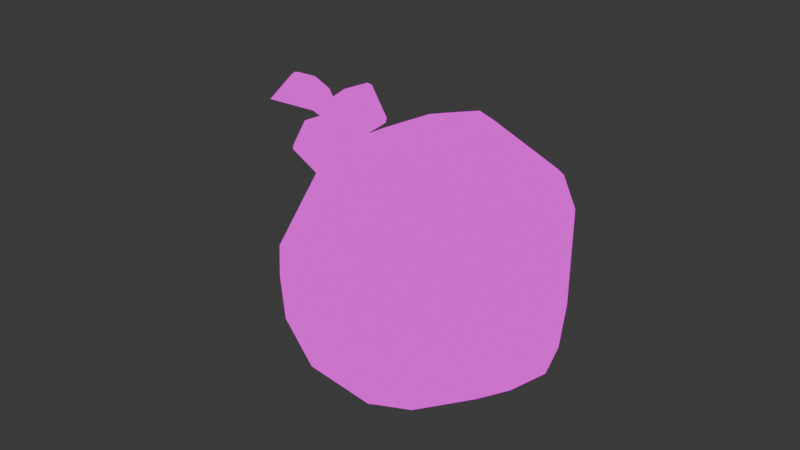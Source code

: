 # Source: bocchiTheRockStatic.blend  (saved by Blender 4.4.32; exported with 4.5.12 LTS)
import bpy
from mathutils import Matrix  # noqa: F401  (used for matrix-valued properties, if any)

bpy.ops.wm.read_factory_settings(use_empty=True)
scene = bpy.context.scene
scene.name = 'Scene'

# ---- images (referenced by path relative to the original .blend; pixels are not part of the script)
import os
ASSET_DIR = os.environ.get("B2B_ASSET_DIR", "")  # directory of the original .blend (textures are referenced by path, not embedded)
HERE = os.path.dirname(os.path.abspath(__file__))  # packed textures are extracted next to this script under _unpacked/

def load_image(name, relpath, width, height, colorspace="sRGB"):
    """Load a texture the original file referenced (path relative to the .blend, or extracted next to this script)."""
    p = next((c for c in (os.path.join(HERE, relpath), os.path.join(ASSET_DIR, relpath)) if relpath and os.path.exists(c)), "")
    if p:
        img = bpy.data.images.load(p, check_existing=True)
        img.name = name
    else:  # same state as the original file: an image datablock whose file is absent (Cycles renders it pink)
        img = bpy.data.images.new(name, width, height)
        img.source = "FILE"
        img.filepath = "//" + (relpath or name)
    img.colorspace_settings.name = colorspace
    return img
img_bocchitherocktex_png = load_image('bocchiTheRockTex.png', 'bocchiTheRockTex.png', 1024, 1024, 'sRGB')

# ---- materials (node trees are filled in below, after node groups)
mat_x = bpy.data.materials.new('材质')

# ---- material node trees
mat_x.use_nodes = True; mat_x.node_tree.nodes.clear()
_N = mat_x.node_tree.nodes; _L = mat_x.node_tree.links
n0 = _N.new('ShaderNodeBsdfPrincipled'); n0.name = '原理化 BSDF'; n0.location = (10, 300)
n1 = _N.new('ShaderNodeOutputMaterial'); n1.name = '材质输出'; n1.location = (300, 300)
n2 = _N.new('ShaderNodeTexImage'); n2.name = '图像纹理'; n2.location = (-270, 260)
n2.image = img_bocchitherocktex_png
n2.interpolation = 'Closest'
n3 = _N.new('ShaderNodeMapping'); n3.name = '映射'; n3.location = (-450, 260)
n4 = _N.new('ShaderNodeTexCoord'); n4.name = '纹理坐标'; n4.location = (-630, 260)
_L.new(n2.outputs[0], n0.inputs[0])
_L.new(n3.outputs[0], n2.inputs[0])
_L.new(n4.outputs[2], n3.inputs[0])
_L.new(n2.outputs[0], n1.inputs[0])
n1.is_active_output = True

# ---- world
world_world = bpy.data.worlds.new('World'); scene.world = world_world
world_world.use_nodes = True; world_world.node_tree.nodes.clear()
_N = world_world.node_tree.nodes; _L = world_world.node_tree.links
n0 = _N.new('ShaderNodeOutputWorld'); n0.name = 'World Output'; n0.location = (300, 300)
n1 = _N.new('ShaderNodeBackground'); n1.name = 'Background'; n1.location = (10, 300)
n1.inputs[0].default_value = (0.05088, 0.05088, 0.05088, 1.0)
_L.new(n1.outputs[0], n0.inputs[0])
n0.is_active_output = True
world_world.color = (0.05088, 0.05088, 0.05088)
world_world.sun_shadow_jitter_overblur = 0.0

# ---- meshes
me_002 = bpy.data.meshes.new('立方体.002')
me_002.from_pydata([(-0.001466, -0.03046, 0.03382), (0.001694, 0.02404, 0.03248), (-0.02781, 0.008386, 0.02804), (-0.03818, -0.0246, -0.003067), (0.0163, -0.02798, -0.03344), (0.00452, -0.02859, -0.03677), (0.02942, -0.01643, -0.02939), (0.02637, -0.0228, -0.02893), (0.03091, 0.02287, 0.01555), (0.03223, 0.02237, -0.01397), (0.02661, 0.02197, 0.02483), (-0.01208, -0.03773, -0.02733), (0.001427, 0.033, 0.02202), (0.03006, -0.000439, -0.03365), (-0.001744, -0.02757, 0.03684), (-0.001953, -0.02409, 0.03911), (-0.04164, 0.02329, -0.02343), (-0.05302, 0.005634, -0.02149), (-0.02811, 0.0155, 0.02323), (-0.0428, 0.001467, 0.008341), (-0.03429, -0.007976, 0.0201), (-0.04901, -0.003103, -0.02928), (-0.04748, -0.01257, -0.01792), (-0.04064, -0.02187, -0.01566), (-0.02935, -0.0332, -0.006421), (-0.01746, -0.03841, -0.00676), (-0.008484, -0.03655, 0.01201), (0.01412, -0.03576, 0.01214), (0.0176, -0.02976, 0.02588), (-0.001078, -0.03513, -0.03029), (0.004286, -0.03204, -0.03495), (0.01604, -0.03025, -0.03099), (0.02338, -0.03365, -0.01054), (0.03931, -0.01424, -0.01774), (0.04067, -0.009945, -0.01799), (0.04068, -0.01032, -0.00631), (0.03294, -0.0133, 0.02308), (0.0387, 0.003037, -0.02597), (0.03623, 0.0131, -0.02275), (0.02465, 0.02467, 0.0237), (0.006218, 0.02772, 0.02896), (-0.01603, 0.03805, 0.005044), (-0.01515, 0.03276, -0.02484), (-0.015, 0.03513, -0.02139), (-0.01387, 0.038, -0.01336), (-0.01996, 0.03204, -0.02421), (-0.03103, 0.03041, -0.02382), (-0.03522, -0.003043, -0.03559), (0.02267, -0.02509, -0.03053), (0.021, 0.004105, -0.03548), (0.02934, 0.003566, -0.03294), (0.0004615, 0.02061, -0.0362), (0.02264, -0.02448, 0.02811), (0.002027, -0.02083, 0.04147), (0.02619, -0.01323, 0.0338), (0.006688, -0.0136, 0.04397), (0.01171, -0.009972, 0.04435), (-0.01929, -0.02067, 0.03233), (-0.02456, -0.01964, 0.02869), (-0.01683, 0.01536, 0.03339), (-0.01056, 0.01676, 0.03511), (0.01299, 0.004622, 0.04165), (0.008703, 0.004207, 0.04317), (0.005062, 0.009515, 0.04098), (0.02693, 0.01782, 0.0278), (-0.03971, -0.005916, 0.03404), (-0.0387, -0.007194, 0.03481), (-0.03949, -0.005908, 0.03579), (-0.03045, -0.007395, 0.04114), (-0.02947, -0.006187, 0.04189), (-0.03124, -0.006115, 0.0421), (-0.03973, 0.004466, 0.03398), (-0.03952, 0.004467, 0.03571), (-0.03874, 0.005686, 0.03472), (-0.02953, 0.003992, 0.04171), (-0.03053, 0.005285, 0.04093), (-0.0313, 0.00411, 0.04195), (-0.03321, -0.006188, 0.02604), (-0.03142, -0.006255, 0.02584), (-0.0322, -0.007471, 0.0268), (-0.023, -0.006554, 0.03384), (-0.02398, -0.007738, 0.03309), (-0.0232, -0.006553, 0.03211), (-0.03324, 0.004162, 0.02595), (-0.03225, 0.005362, 0.02668), (-0.03146, 0.004075, 0.02574), (-0.02311, 0.003467, 0.03357), (-0.0233, 0.003506, 0.03186), (-0.0241, 0.004772, 0.0328), (-0.05092, -0.0058, 0.01814), (-0.05034, -0.007072, 0.01923), (-0.05147, -0.005777, 0.01978), (-0.04555, -0.007117, 0.0283), (-0.04497, -0.005862, 0.0294), (-0.04668, -0.005824, 0.02886), (-0.05093, 0.004664, 0.0181), (-0.05149, 0.004685, 0.01974), (-0.05036, 0.005919, 0.01918), (-0.04499, 0.004548, 0.02934), (-0.04557, 0.005822, 0.02824), (-0.0467, 0.004599, 0.02881), (-0.04149, -0.006095, 0.01366), (-0.03978, -0.006146, 0.0142), (-0.04092, -0.00737, 0.01473), (-0.0356, -0.006187, 0.02477), (-0.03617, -0.007432, 0.02369), (-0.03504, -0.006222, 0.02313), (-0.04152, 0.004363, 0.01361), (-0.04095, 0.005608, 0.01467), (-0.0398, 0.004303, 0.01414), (-0.03564, 0.004155, 0.02468), (-0.03507, 0.004127, 0.02304), (-0.03621, 0.005432, 0.02358), (-0.03728, -0.00085, 0.02704), (-0.067, -0.0002421, 0.02946), (-0.04557, 0.00344, 0.03476), (-0.05587, 0.003747, 0.03606), (-0.05631, 0.00345, 0.03778), (-0.05031, 0.003637, 0.03796), (-0.04499, 0.003131, 0.03622), (-0.05662, 0.002573, 0.03921), (-0.04998, 0.002685, 0.03944), (-0.0445, 0.002261, 0.03744), (-0.04052, 0.00121, 0.03327), (-0.05676, 0.001251, 0.04012), (-0.04972, 0.001259, 0.04038), (-0.04415, 0.0009648, 0.03823), (-0.04016, 0.000326, 0.03375), (-0.0567, -0.0003155, 0.04036), (-0.04957, -0.0004257, 0.04064), (-0.04401, -0.0005619, 0.03848), (-0.04003, -0.0007096, 0.03391), (-0.05645, -0.001888, 0.03989), (-0.04955, -0.002112, 0.04018), (-0.0441, -0.002087, 0.03815), (-0.04015, -0.00174, 0.03374), (-0.05606, -0.003227, 0.03878), (-0.04968, -0.003544, 0.03906), (-0.04441, -0.003379, 0.03728), (-0.0405, -0.002609, 0.03326), (-0.05557, -0.004129, 0.03722), (-0.04489, -0.004242, 0.03601), (-0.05505, -0.004457, 0.03545), (-0.04546, -0.004544, 0.03452), (-0.05459, -0.004161, 0.03376), (-0.04603, -0.004238, 0.03304), (-0.04652, -0.003371, 0.03181), (-0.04685, -0.002073, 0.03101), (-0.04698, -0.0005425, 0.03077), (-0.04689, 0.0009864, 0.03112), (-0.04659, 0.00228, 0.032), (-0.04613, 0.003142, 0.03328), (-0.02975, -0.03032, -0.02193), (-0.03861, -0.01535, -0.02923)], [], [(57, 14, 15), (14, 0, 28, 53), (23, 152, 25, 24), (23, 153, 152), (18, 2, 59), (8, 39, 10), (42, 45, 43), (128, 114, 132), (57, 2, 20, 58), (51, 9, 38, 50), (38, 9, 8, 35, 34, 37), (124, 114, 128), (113, 147, 148), (117, 114, 120), (62, 55, 56), (54, 52, 36), (40, 12, 1), (60, 63, 1), (14, 53, 15), (113, 115, 119), (113, 148, 149), (48, 31, 4), (142, 114, 144, 145, 113, 143), (46, 51, 47, 21, 16), (17, 16, 21), (147, 114, 148), (20, 2, 18), (23, 24, 3), (114, 147, 113, 146), (11, 47, 5), (132, 114, 136), (50, 38, 37, 13), (4, 6, 7, 48), (54, 64, 61, 56), (137, 136, 140, 141, 138), (16, 44, 46), (46, 44, 45), (45, 44, 43), (44, 16, 41), (18, 59, 60, 1, 12, 41), (18, 19, 20), (61, 64, 10, 39, 40, 1, 63, 62), (49, 51, 50, 13), (41, 16, 17, 19, 18), (120, 114, 124), (6, 49, 13), (10, 64, 8), (48, 7, 33, 32, 31), (35, 33, 34), (114, 151, 113, 150), (5, 49, 6, 4), (140, 114, 142), (115, 116, 117, 118, 119), (40, 39, 12), (8, 9, 44, 41, 12, 39), (36, 64, 54), (119, 122, 123, 113), (52, 28, 27, 32, 33, 35, 36), (139, 138, 141, 113), (62, 56, 61), (79, 81, 68, 66), (85, 87, 82, 78), (86, 74, 69, 80), (67, 70, 76, 72), (73, 75, 88, 84), (65, 66, 67), (68, 69, 70), (71, 72, 73), (74, 75, 76), (77, 78, 79), (80, 81, 82), (83, 84, 85), (86, 87, 88), (71, 65, 67, 72), (66, 68, 70, 67), (69, 74, 76, 70), (75, 73, 72, 76), (83, 71, 73, 84), (74, 86, 88, 75), (87, 85, 84, 88), (77, 83, 85, 78), (86, 80, 82, 87), (81, 79, 78, 82), (65, 77, 79, 66), (80, 69, 68, 81), (71, 83, 77, 65), (103, 105, 92, 90), (109, 111, 106, 102), (110, 98, 93, 104), (91, 94, 100, 96), (97, 99, 112, 108), (89, 90, 91), (92, 93, 94), (95, 96, 97), (98, 99, 100), (101, 102, 103), (104, 105, 106), (107, 108, 109), (110, 111, 112), (95, 89, 91, 96), (90, 92, 94, 91), (93, 98, 100, 94), (99, 97, 96, 100), (107, 95, 97, 108), (98, 110, 112, 99), (111, 109, 108, 112), (101, 107, 109, 102), (110, 104, 106, 111), (105, 103, 102, 106), (89, 101, 103, 90), (104, 93, 92, 105), (95, 107, 101, 89), (140, 142, 143, 141), (47, 51, 49, 5), (149, 114, 150, 113), (63, 60, 59, 2, 57, 15, 53, 55, 62), (26, 27, 28, 0), (37, 34, 33, 7, 6, 13), (22, 21, 153, 23), (9, 51, 42, 43, 44), (11, 5, 30, 29), (136, 114, 140), (36, 35, 8, 64), (144, 114, 146, 113, 145), (141, 143, 113), (116, 114, 117), (45, 42, 51, 46), (25, 26, 3, 24), (113, 135, 139), (135, 134, 138, 139), (134, 133, 137, 138), (133, 132, 136, 137), (113, 131, 135), (131, 130, 134, 135), (130, 129, 133, 134), (129, 128, 132, 133), (113, 127, 131), (127, 126, 130, 131), (126, 125, 129, 130), (125, 124, 128, 129), (113, 123, 127), (123, 122, 126, 127), (122, 121, 125, 126), (121, 120, 124, 125), (114, 116, 115, 113, 151), (119, 118, 121, 122), (118, 117, 120, 121), (114, 149, 148), (29, 30, 31, 32), (5, 4, 31, 30), (29, 32, 27, 11), (11, 27, 26, 25), (58, 3, 26, 57), (14, 57, 26, 0), (55, 53, 54, 56), (52, 54, 53, 28), (153, 21, 47), (25, 152, 11), (152, 153, 47, 11), (58, 20, 19, 3), (22, 23, 3, 19), (19, 17, 21, 22)])
_uv = me_002.uv_layers.new(name='UV贴图')
_uv.uv.foreach_set('vector', [0.274, 0.7248, 0.4443, 0.7336, 0.4431, 0.7669, 0.4443, 0.7336, 0.4428, 0.6993, 0.5936, 0.6265, 0.4908, 0.7943, 0.0583, 0.316, 0.1806, 0.2624, 0.2984, 0.3686, 0.194, 0.3816, 0.05363, 0.8797, 0.07655, 0.8914, 0.06807, 0.9104, 0.1216, 0.8192, 0.1195, 0.8096, 0.1377, 0.8106, 0.194, 0.8452, 0.1876, 0.8341, 0.1907, 0.8323, 0.1367, 0.8786, 0.1321, 0.877, 0.1378, 0.8745, 0.1209, 0.8875, 0.1206, 0.9282, 0.1216, 0.8876, 0.1164, 0.7703, 0.1195, 0.8096, 0.09649, 0.8078, 0.1013, 0.7785, 0.1481, 0.9006, 0.1891, 0.8821, 0.192, 0.8975, 0.1812, 0.9157, 0.192, 0.8975, 0.1891, 0.8821, 0.194, 0.8452, 0.2303, 0.8869, 0.2143, 0.9127, 0.1972, 0.9077, 0.1231, 0.891, 0.126, 0.8961, 0.1227, 0.8912, 0.1197, 0.9468, 0.1199, 0.891, 0.1195, 0.8911, 0.1243, 0.8908, 0.126, 0.8961, 0.1237, 0.8908, 0.1737, 0.7963, 0.1701, 0.7751, 0.1787, 0.7834, 0.7202, 0.7311, 0.6496, 0.6525, 0.7806, 0.6278, 0.1673, 0.8244, 0.1618, 0.8319, 0.1623, 0.8182, 0.1464, 0.8102, 0.1683, 0.8006, 0.1623, 0.8182, 0.4443, 0.7336, 0.4908, 0.7943, 0.4431, 0.7669, 0.1227, 0.9026, 0.1227, 0.8981, 0.1232, 0.8978, 0.1202, 0.8875, 0.1195, 0.8911, 0.1189, 0.8911, 0.6579, 0.1604, 0.583, 0.1611, 0.5912, 0.1347, 0.04752, 0.9708, 0.04683, 0.9751, 0.04935, 0.8934, 0.04934, 0.8907, 0.04683, 0.8875, 0.04995, 0.8905, 0.1214, 0.8742, 0.1481, 0.9006, 0.09457, 0.9007, 0.08548, 0.8829, 0.1094, 0.872, 0.09019, 0.8715, 0.1094, 0.872, 0.08548, 0.8829, 0.1199, 0.891, 0.1202, 0.8989, 0.1195, 0.8911, 0.09649, 0.8078, 0.1195, 0.8096, 0.1216, 0.8192, 0.0583, 0.316, 0.194, 0.3816, 0.09968, 0.4271, 0.04683, 0.8968, 0.04996, 0.9325, 0.04965, 0.9354, 0.04874, 0.8908, 0.08627, 0.949, 0.09457, 0.9007, 0.1276, 0.9545, 0.1216, 0.8876, 0.1206, 0.9282, 0.1222, 0.8878, 0.1812, 0.9157, 0.192, 0.8975, 0.1972, 0.9077, 0.1826, 0.9201, 0.1531, 0.9559, 0.1843, 0.9391, 0.1791, 0.95, 0.1685, 0.952, 0.214, 0.7949, 0.1937, 0.8267, 0.1798, 0.7994, 0.1787, 0.7834, 0.1222, 0.8903, 0.1222, 0.8878, 0.1227, 0.888, 0.1227, 0.8923, 0.1222, 0.8924, 0.1094, 0.872, 0.141, 0.8662, 0.1214, 0.8742, 0.1214, 0.8742, 0.141, 0.8662, 0.1321, 0.877, 0.1321, 0.877, 0.141, 0.8662, 0.1378, 0.8745, 0.141, 0.8662, 0.1094, 0.872, 0.141, 0.8467, 0.1216, 0.8192, 0.1377, 0.8106, 0.1464, 0.8102, 0.1623, 0.8182, 0.1618, 0.8319, 0.141, 0.8467, 0.1216, 0.8192, 0.09199, 0.8316, 0.09649, 0.8078, 0.1798, 0.7994, 0.1937, 0.8267, 0.1907, 0.8323, 0.1876, 0.8341, 0.1673, 0.8244, 0.1623, 0.8182, 0.1683, 0.8006, 0.1737, 0.7963, 0.1702, 0.918, 0.1481, 0.9006, 0.1812, 0.9157, 0.1826, 0.9201, 0.141, 0.8467, 0.1094, 0.872, 0.09019, 0.8715, 0.09199, 0.8316, 0.1216, 0.8192, 0.1237, 0.8908, 0.126, 0.8961, 0.1231, 0.891, 0.1843, 0.9391, 0.1702, 0.918, 0.1826, 0.9201, 0.1907, 0.8323, 0.1937, 0.8267, 0.194, 0.8452, 0.6579, 0.1604, 0.6976, 0.1745, 0.8308, 0.2791, 0.6293, 0.33, 0.583, 0.1611, 0.2303, 0.8869, 0.2159, 0.9196, 0.2143, 0.9127, 0.1202, 0.8989, 0.1177, 0.8909, 0.1202, 0.8875, 0.1183, 0.8911, 0.1276, 0.9545, 0.1702, 0.918, 0.1843, 0.9391, 0.1531, 0.9559, 0.04826, 0.9709, 0.04683, 0.9751, 0.04752, 0.9708, 0.126, 0.8878, 0.125, 0.8908, 0.1243, 0.8908, 0.1246, 0.8888, 0.1254, 0.8875, 0.1673, 0.8244, 0.1876, 0.8341, 0.1618, 0.8319, 0.194, 0.8452, 0.1891, 0.8821, 0.141, 0.8662, 0.141, 0.8467, 0.1618, 0.8319, 0.1876, 0.8341, 0.2303, 0.8217, 0.1937, 0.8267, 0.214, 0.7949, 0.1232, 0.8978, 0.1239, 0.8977, 0.1235, 0.8998, 0.1227, 0.9026, 0.6496, 0.6525, 0.5936, 0.6265, 0.554, 0.5117, 0.6293, 0.33, 0.8308, 0.2791, 0.8599, 0.3802, 0.7806, 0.6278, 0.04934, 0.8885, 0.05084, 0.8898, 0.05048, 0.8902, 0.04683, 0.8875, 0.1737, 0.7963, 0.1787, 0.7834, 0.1798, 0.7994, 0.6457, 0.9078, 0.6457, 0.9005, 0.6515, 0.8993, 0.6515, 0.9066, 0.6528, 0.9053, 0.6528, 0.8982, 0.6587, 0.9, 0.6587, 0.9071, 0.667, 0.9053, 0.667, 0.8982, 0.6734, 0.8997, 0.6734, 0.9067, 0.6657, 0.907, 0.66, 0.9054, 0.66, 0.8982, 0.6657, 0.8998, 0.6386, 0.9062, 0.6386, 0.8989, 0.6444, 0.9003, 0.6444, 0.9075, 0.6747, 0.9006, 0.6734, 0.9006, 0.6742, 0.8996, 0.6594, 0.9065, 0.6587, 0.9055, 0.66, 0.9054, 0.638, 0.9073, 0.6373, 0.9062, 0.6386, 0.9062, 0.638, 0.8982, 0.6386, 0.8989, 0.6373, 0.899, 0.6451, 0.9086, 0.6444, 0.9078, 0.6457, 0.9078, 0.6451, 0.8994, 0.6457, 0.9005, 0.6444, 0.9005, 0.6522, 0.9064, 0.6515, 0.9053, 0.6528, 0.9053, 0.667, 0.9053, 0.6665, 0.9064, 0.6657, 0.9054, 0.6808, 0.8993, 0.6747, 0.9006, 0.6742, 0.8996, 0.6803, 0.8982, 0.6651, 0.9081, 0.6594, 0.9065, 0.66, 0.9054, 0.6657, 0.907, 0.6587, 0.9055, 0.6587, 0.8983, 0.66, 0.8982, 0.66, 0.9054, 0.6386, 0.8989, 0.6386, 0.9062, 0.6373, 0.9062, 0.6373, 0.899, 0.6438, 0.9086, 0.638, 0.9073, 0.6386, 0.9062, 0.6444, 0.9075, 0.667, 0.8982, 0.667, 0.9053, 0.6657, 0.9054, 0.6657, 0.8984, 0.6528, 0.8982, 0.6528, 0.9053, 0.6515, 0.9053, 0.6515, 0.8983, 0.6581, 0.9082, 0.6522, 0.9064, 0.6528, 0.9053, 0.6587, 0.9071, 0.667, 0.9053, 0.6734, 0.9067, 0.6729, 0.9079, 0.6665, 0.9064, 0.6457, 0.9005, 0.6457, 0.9078, 0.6444, 0.9078, 0.6444, 0.9005, 0.6747, 0.9006, 0.6747, 0.9079, 0.6734, 0.9078, 0.6734, 0.9006, 0.6451, 0.8994, 0.6509, 0.8982, 0.6515, 0.8993, 0.6457, 0.9005, 0.6808, 0.8993, 0.6808, 0.9066, 0.6747, 0.9079, 0.6747, 0.9006, 0.7712, 0.8717, 0.7678, 0.8717, 0.7679, 0.8692, 0.7713, 0.8692, 0.7713, 0.8745, 0.7679, 0.8745, 0.7679, 0.8723, 0.7712, 0.8723, 0.7746, 0.8696, 0.7777, 0.8692, 0.7777, 0.8724, 0.7746, 0.8728, 0.7637, 0.8692, 0.7671, 0.8692, 0.7671, 0.8715, 0.7637, 0.8715, 0.7637, 0.872, 0.7671, 0.872, 0.7671, 0.8745, 0.7637, 0.8745, 0.8077, 0.8527, 0.8072, 0.853, 0.8072, 0.8524, 0.7779, 0.8729, 0.7777, 0.8724, 0.7782, 0.8724, 0.7633, 0.8718, 0.7637, 0.8715, 0.7637, 0.872, 0.7675, 0.8718, 0.7671, 0.872, 0.7671, 0.8715, 0.7716, 0.872, 0.7712, 0.8723, 0.7712, 0.8717, 0.7675, 0.872, 0.7678, 0.8717, 0.7679, 0.8723, 0.7741, 0.8721, 0.7746, 0.8721, 0.7743, 0.8726, 0.8074, 0.8584, 0.8074, 0.8578, 0.8079, 0.8581, 0.8091, 0.8503, 0.8077, 0.8527, 0.8072, 0.8524, 0.8086, 0.85, 0.8072, 0.853, 0.8045, 0.853, 0.8045, 0.8524, 0.8072, 0.8524, 0.7777, 0.8724, 0.7777, 0.8692, 0.7782, 0.8693, 0.7782, 0.8724, 0.7671, 0.872, 0.7637, 0.872, 0.7637, 0.8715, 0.7671, 0.8715, 0.7741, 0.8721, 0.7741, 0.8692, 0.7746, 0.8692, 0.7746, 0.8721, 0.8085, 0.8606, 0.8074, 0.8584, 0.8079, 0.8581, 0.809, 0.8603, 0.8074, 0.8578, 0.8085, 0.8553, 0.809, 0.8556, 0.8079, 0.8581, 0.7716, 0.8732, 0.7741, 0.8721, 0.7743, 0.8726, 0.7719, 0.8737, 0.8074, 0.8584, 0.8045, 0.8583, 0.8045, 0.8577, 0.8074, 0.8578, 0.7678, 0.8717, 0.7712, 0.8717, 0.7712, 0.8723, 0.7679, 0.8723, 0.8077, 0.8527, 0.8091, 0.855, 0.8086, 0.8553, 0.8072, 0.853, 0.7746, 0.8728, 0.7777, 0.8724, 0.7779, 0.8729, 0.7748, 0.8733, 0.7741, 0.8692, 0.7741, 0.8721, 0.7716, 0.8732, 0.7716, 0.8703, 0.0506, 0.8935, 0.05001, 0.8935, 0.04995, 0.8905, 0.05048, 0.8902, 0.09457, 0.9007, 0.1481, 0.9006, 0.1702, 0.918, 0.1276, 0.9545, 0.1189, 0.8911, 0.1202, 0.8989, 0.1183, 0.8911, 0.1202, 0.8875, 0.1683, 0.8006, 0.1464, 0.8102, 0.1377, 0.8106, 0.1195, 0.8096, 0.1164, 0.7703, 0.1534, 0.7606, 0.1632, 0.7634, 0.1701, 0.7751, 0.1737, 0.7963, 0.3747, 0.5196, 0.554, 0.5117, 0.5936, 0.6265, 0.4428, 0.6993, 0.1972, 0.9077, 0.2143, 0.9127, 0.2159, 0.9196, 0.1791, 0.95, 0.1843, 0.9391, 0.1826, 0.9201, 0.07143, 0.8793, 0.08548, 0.8829, 0.07655, 0.8914, 0.05363, 0.8797, 0.1891, 0.8821, 0.1481, 0.9006, 0.1367, 0.8786, 0.1378, 0.8745, 0.141, 0.8662, 0.3348, 0.1949, 0.4869, 0.09722, 0.4816, 0.129, 0.4302, 0.1692, 0.04893, 0.9711, 0.04683, 0.9751, 0.04826, 0.9709, 0.2303, 0.8217, 0.2303, 0.8869, 0.194, 0.8452, 0.1937, 0.8267, 0.04935, 0.8934, 0.04683, 0.8968, 0.04874, 0.8908, 0.04683, 0.8875, 0.04934, 0.8907, 0.05048, 0.8902, 0.04995, 0.8905, 0.04683, 0.8875, 0.125, 0.8908, 0.126, 0.8961, 0.1243, 0.8908, 0.1321, 0.877, 0.1367, 0.8786, 0.1481, 0.9006, 0.1214, 0.8742, 0.2984, 0.3686, 0.3747, 0.5196, 0.09968, 0.4271, 0.194, 0.3816, 0.04683, 0.8875, 0.0494, 0.8882, 0.04934, 0.8885, 0.1219, 0.8942, 0.1216, 0.8925, 0.1222, 0.8924, 0.1223, 0.894, 0.1216, 0.8925, 0.1215, 0.8903, 0.1222, 0.8903, 0.1222, 0.8924, 0.1215, 0.8903, 0.1216, 0.8876, 0.1222, 0.8878, 0.1222, 0.8903, 0.1227, 0.9026, 0.1242, 0.9001, 0.1245, 0.9003, 0.1215, 0.8942, 0.121, 0.8925, 0.1216, 0.8925, 0.1219, 0.8942, 0.121, 0.8925, 0.1208, 0.8903, 0.1215, 0.8903, 0.1216, 0.8925, 0.1208, 0.8903, 0.1209, 0.8875, 0.1216, 0.8876, 0.1215, 0.8903, 0.1227, 0.9026, 0.1239, 0.8999, 0.1242, 0.9001, 0.1239, 0.8999, 0.1245, 0.8978, 0.125, 0.898, 0.1242, 0.9001, 0.1205, 0.8925, 0.1202, 0.8902, 0.1208, 0.8903, 0.121, 0.8925, 0.1202, 0.8902, 0.1204, 0.8875, 0.1209, 0.8875, 0.1208, 0.8903, 0.1227, 0.9026, 0.1235, 0.8998, 0.1239, 0.8999, 0.1235, 0.8998, 0.1239, 0.8977, 0.1245, 0.8978, 0.1239, 0.8999, 0.1239, 0.8977, 0.1237, 0.8961, 0.1244, 0.8961, 0.1245, 0.8978, 0.124, 0.8887, 0.1237, 0.8908, 0.1231, 0.891, 0.1234, 0.8887, 0.1202, 0.8989, 0.1171, 0.8946, 0.1172, 0.8906, 0.1202, 0.8875, 0.1177, 0.8909, 0.1232, 0.8978, 0.123, 0.8963, 0.1237, 0.8961, 0.1239, 0.8977, 0.1246, 0.8888, 0.1243, 0.8908, 0.1237, 0.8908, 0.124, 0.8887, 0.1202, 0.8989, 0.1189, 0.8911, 0.1195, 0.8911, 0.4302, 0.1692, 0.4816, 0.129, 0.583, 0.1611, 0.6293, 0.33, 0.4869, 0.09722, 0.5912, 0.1347, 0.583, 0.1611, 0.4816, 0.129, 0.4302, 0.1692, 0.6293, 0.33, 0.554, 0.5117, 0.3348, 0.1949, 0.3348, 0.1949, 0.554, 0.5117, 0.3747, 0.5196, 0.2984, 0.3686, 0.2248, 0.6984, 0.09968, 0.4271, 0.3747, 0.5196, 0.274, 0.7248, 0.4443, 0.7336, 0.274, 0.7248, 0.3747, 0.5196, 0.4428, 0.6993, 0.1701, 0.7751, 0.1632, 0.7634, 0.214, 0.7949, 0.1787, 0.7834, 0.6496, 0.6525, 0.7202, 0.7311, 0.4908, 0.7943, 0.5936, 0.6265, 0.07655, 0.8914, 0.08548, 0.8829, 0.09457, 0.9007, 0.2984, 0.3686, 0.1806, 0.2624, 0.3348, 0.1949, 0.06807, 0.9104, 0.07655, 0.8914, 0.09457, 0.9007, 0.08627, 0.949, 0.1013, 0.7785, 0.09649, 0.8078, 0.09199, 0.8316, 0.09968, 0.4271, 0.07143, 0.8793, 0.0583, 0.316, 0.09968, 0.4271, 0.09199, 0.8316, 0.09199, 0.8316, 0.09019, 0.8715, 0.08548, 0.8829, 0.07143, 0.8793])
me_002.materials.append(mat_x)
me_002.update()

# ---- objects
ob_002 = bpy.data.objects.new('立方体.002', me_002)

# ---- transforms, parenting, visibility, modifiers, constraints
ob_002.location = (0.0, 0.0, 0.03809)
ob_002.rotation_euler = (-0.07278, 1.615e-17, -5.878e-19)

# ---- collection membership
scene.collection.objects.link(ob_002)

# ---- scene / render settings (as saved in the file)
scene.frame_start = 1; scene.frame_end = 250; scene.frame_set(1)
scene.render.engine = 'BLENDER_EEVEE_NEXT'
scene.render.fps = 30
bpy.context.view_layer.update()

# ---- added for rendering (the .blend has no active camera and no usable light): camera, sun
cam_auto = bpy.data.cameras.new('AutoCamera')
cam_auto.lens = 50.0
cam_auto.sensor_width = 36.0
cam_auto.clip_end = 1000.0
ob_auto_camera = bpy.data.objects.new('AutoCamera', cam_auto)
scene.collection.objects.link(ob_auto_camera)
ob_auto_camera.location = (0.171887, -0.221956, 0.189919)
ob_auto_camera.rotation_euler = (1.09748, -7.21219e-08, 0.694738)
scene.camera = ob_auto_camera
light_auto_sun = bpy.data.lights.new('AutoSun', 'SUN')
light_auto_sun.energy = 3.0
light_auto_sun.angle = 0.0523599
ob_auto_sun = bpy.data.objects.new('AutoSun', light_auto_sun)
scene.collection.objects.link(ob_auto_sun)
ob_auto_sun.rotation_euler = (0.872665, 0.174533, 0.523599)
bpy.context.view_layer.update()
